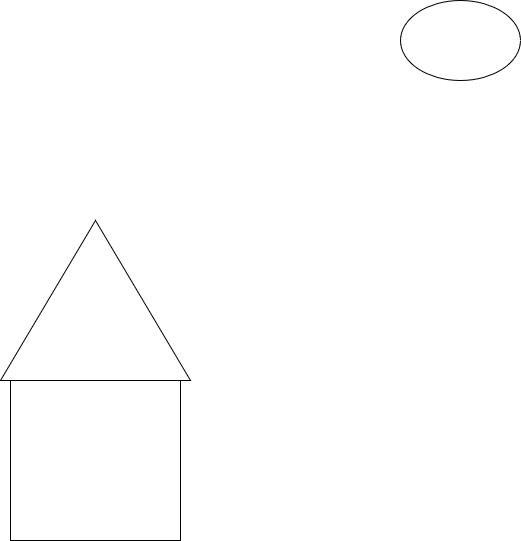

The diagram above was exported from draw.io. Its source (the exported page's mxGraphModel, read from the mxfile embedded in the PNG):
<mxGraphModel dx="1360" dy="792" grid="1" gridSize="10" guides="1" tooltips="1" connect="1" arrows="1" fold="1" page="1" pageScale="1" pageWidth="827" pageHeight="1169" math="0" shadow="0">
  <root>
    <mxCell id="0" />
    <mxCell id="1" parent="0" />
    <mxCell id="JLIWyVw1twjcDsXLzSWL-1" value="" style="ellipse;whiteSpace=wrap;html=1;" parent="1" vertex="1">
      <mxGeometry x="590" y="90" width="120" height="80" as="geometry" />
    </mxCell>
    <mxCell id="JLIWyVw1twjcDsXLzSWL-2" value="" style="rounded=0;whiteSpace=wrap;html=1;" parent="1" vertex="1">
      <mxGeometry x="200" y="470" width="170" height="160" as="geometry" />
    </mxCell>
    <mxCell id="JLIWyVw1twjcDsXLzSWL-3" value="" style="triangle;whiteSpace=wrap;html=1;rotation=-90;" parent="1" vertex="1">
      <mxGeometry x="205" y="295" width="160" height="190" as="geometry" />
    </mxCell>
  </root>
</mxGraphModel>